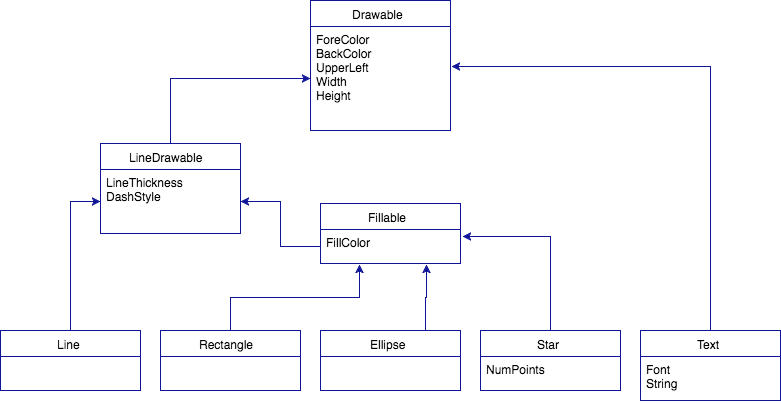

The diagram above was exported from draw.io. Its source (the exported page's mxGraphModel, read from the mxfile embedded in the PNG):
<mxGraphModel dx="767" dy="1159" grid="1" gridSize="10" guides="1" tooltips="1" connect="1" arrows="1" fold="1" page="1" pageScale="1" pageWidth="850" pageHeight="1100" background="#ffffff" math="0" shadow="0">
  <root>
    <mxCell id="0" />
    <mxCell id="1" parent="0" />
    <mxCell id="2" value="Drawable" style="swimlane;html=1;fontStyle=0;childLayout=stackLayout;horizontal=1;startSize=26;fillColor=none;horizontalStack=0;resizeParent=1;resizeLast=0;collapsible=1;marginBottom=0;swimlaneFillColor=#ffffff;strokeColor=#0F1499;" vertex="1" parent="1">
      <mxGeometry x="370" y="190" width="140" height="130" as="geometry">
        <mxRectangle x="370" y="60" width="90" height="26" as="alternateBounds" />
      </mxGeometry>
    </mxCell>
    <mxCell id="3" value="ForeColor&lt;div&gt;BackColor&lt;/div&gt;&lt;div&gt;UpperLeft&lt;/div&gt;&lt;div&gt;Width&lt;/div&gt;&lt;div&gt;Height&lt;/div&gt;" style="text;html=1;strokeColor=none;fillColor=none;align=left;verticalAlign=top;spacingLeft=4;spacingRight=4;whiteSpace=wrap;overflow=hidden;rotatable=0;points=[[0,0.5],[1,0.5]];portConstraint=eastwest;" vertex="1" parent="2">
      <mxGeometry y="26" width="140" height="104" as="geometry" />
    </mxCell>
    <mxCell id="37" style="edgeStyle=orthogonalEdgeStyle;rounded=0;html=1;exitX=0.5;exitY=0;jettySize=auto;orthogonalLoop=1;strokeColor=#0F1499;" edge="1" parent="1" source="7" target="3">
      <mxGeometry relative="1" as="geometry" />
    </mxCell>
    <mxCell id="7" value="LineDrawable" style="swimlane;html=1;fontStyle=0;childLayout=stackLayout;horizontal=1;startSize=26;fillColor=none;horizontalStack=0;resizeParent=1;resizeLast=0;collapsible=1;marginBottom=0;swimlaneFillColor=#ffffff;strokeColor=#0F1499;" vertex="1" parent="1">
      <mxGeometry x="160" y="333" width="140" height="90" as="geometry">
        <mxRectangle x="370" y="60" width="90" height="26" as="alternateBounds" />
      </mxGeometry>
    </mxCell>
    <mxCell id="8" value="LineThickness&lt;div&gt;DashStyle&lt;/div&gt;" style="text;html=1;strokeColor=none;fillColor=none;align=left;verticalAlign=top;spacingLeft=4;spacingRight=4;whiteSpace=wrap;overflow=hidden;rotatable=0;points=[[0,0.5],[1,0.5]];portConstraint=eastwest;" vertex="1" parent="7">
      <mxGeometry y="26" width="140" height="64" as="geometry" />
    </mxCell>
    <mxCell id="9" value="Fillable" style="swimlane;html=1;fontStyle=0;childLayout=stackLayout;horizontal=1;startSize=26;fillColor=none;horizontalStack=0;resizeParent=1;resizeLast=0;collapsible=1;marginBottom=0;swimlaneFillColor=#ffffff;strokeColor=#0F1499;" vertex="1" parent="1">
      <mxGeometry x="380" y="393" width="140" height="60" as="geometry">
        <mxRectangle x="370" y="60" width="90" height="26" as="alternateBounds" />
      </mxGeometry>
    </mxCell>
    <mxCell id="10" value="FillColor" style="text;html=1;strokeColor=none;fillColor=none;align=left;verticalAlign=top;spacingLeft=4;spacingRight=4;whiteSpace=wrap;overflow=hidden;rotatable=0;points=[[0,0.5],[1,0.5]];portConstraint=eastwest;" vertex="1" parent="9">
      <mxGeometry y="26" width="140" height="34" as="geometry" />
    </mxCell>
    <mxCell id="44" style="edgeStyle=orthogonalEdgeStyle;rounded=0;html=1;exitX=0.5;exitY=0;jettySize=auto;orthogonalLoop=1;strokeColor=#0F1499;" edge="1" parent="1" source="11" target="8">
      <mxGeometry relative="1" as="geometry" />
    </mxCell>
    <mxCell id="11" value="Line" style="swimlane;html=1;fontStyle=0;childLayout=stackLayout;horizontal=1;startSize=26;fillColor=none;horizontalStack=0;resizeParent=1;resizeLast=0;collapsible=1;marginBottom=0;swimlaneFillColor=#ffffff;strokeColor=#0F1499;" vertex="1" parent="1">
      <mxGeometry x="60" y="520" width="140" height="60" as="geometry">
        <mxRectangle x="370" y="60" width="90" height="26" as="alternateBounds" />
      </mxGeometry>
    </mxCell>
    <mxCell id="42" style="edgeStyle=orthogonalEdgeStyle;rounded=0;html=1;exitX=0.5;exitY=0;entryX=0.282;entryY=1.03;entryPerimeter=0;jettySize=auto;orthogonalLoop=1;strokeColor=#0F1499;" edge="1" parent="1" source="13" target="10">
      <mxGeometry relative="1" as="geometry" />
    </mxCell>
    <mxCell id="13" value="Rectangle" style="swimlane;html=1;fontStyle=0;childLayout=stackLayout;horizontal=1;startSize=26;fillColor=none;horizontalStack=0;resizeParent=1;resizeLast=0;collapsible=1;marginBottom=0;swimlaneFillColor=#ffffff;strokeColor=#0F1499;" vertex="1" parent="1">
      <mxGeometry x="220" y="520" width="140" height="60" as="geometry">
        <mxRectangle x="370" y="60" width="90" height="26" as="alternateBounds" />
      </mxGeometry>
    </mxCell>
    <mxCell id="43" style="edgeStyle=orthogonalEdgeStyle;rounded=0;html=1;exitX=0.75;exitY=0;entryX=0.754;entryY=1.03;entryPerimeter=0;jettySize=auto;orthogonalLoop=1;strokeColor=#0F1499;" edge="1" parent="1" source="17" target="10">
      <mxGeometry relative="1" as="geometry" />
    </mxCell>
    <mxCell id="17" value="Ellipse" style="swimlane;html=1;fontStyle=0;childLayout=stackLayout;horizontal=1;startSize=26;fillColor=none;horizontalStack=0;resizeParent=1;resizeLast=0;collapsible=1;marginBottom=0;swimlaneFillColor=#ffffff;strokeColor=#0F1499;" vertex="1" parent="1">
      <mxGeometry x="380" y="520" width="140" height="60" as="geometry">
        <mxRectangle x="370" y="60" width="90" height="26" as="alternateBounds" />
      </mxGeometry>
    </mxCell>
    <mxCell id="40" style="edgeStyle=orthogonalEdgeStyle;rounded=0;html=1;exitX=0.5;exitY=0;entryX=1.011;entryY=0.206;entryPerimeter=0;jettySize=auto;orthogonalLoop=1;strokeColor=#0F1499;" edge="1" parent="1" source="28" target="10">
      <mxGeometry relative="1" as="geometry" />
    </mxCell>
    <mxCell id="28" value="Star" style="swimlane;html=1;fontStyle=0;childLayout=stackLayout;horizontal=1;startSize=26;fillColor=none;horizontalStack=0;resizeParent=1;resizeLast=0;collapsible=1;marginBottom=0;swimlaneFillColor=#ffffff;strokeColor=#0F1499;" vertex="1" parent="1">
      <mxGeometry x="540" y="520" width="140" height="60" as="geometry">
        <mxRectangle x="370" y="60" width="90" height="26" as="alternateBounds" />
      </mxGeometry>
    </mxCell>
    <mxCell id="29" value="NumPoints" style="text;html=1;strokeColor=none;fillColor=none;align=left;verticalAlign=top;spacingLeft=4;spacingRight=4;whiteSpace=wrap;overflow=hidden;rotatable=0;points=[[0,0.5],[1,0.5]];portConstraint=eastwest;" vertex="1" parent="28">
      <mxGeometry y="26" width="140" height="34" as="geometry" />
    </mxCell>
    <mxCell id="39" style="edgeStyle=orthogonalEdgeStyle;rounded=0;html=1;exitX=0.5;exitY=0;entryX=1.004;entryY=0.385;entryPerimeter=0;jettySize=auto;orthogonalLoop=1;strokeColor=#0F1499;" edge="1" parent="1" source="35" target="3">
      <mxGeometry relative="1" as="geometry" />
    </mxCell>
    <mxCell id="35" value="Text" style="swimlane;html=1;fontStyle=0;childLayout=stackLayout;horizontal=1;startSize=26;fillColor=none;horizontalStack=0;resizeParent=1;resizeLast=0;collapsible=1;marginBottom=0;swimlaneFillColor=#ffffff;strokeColor=#0F1499;" vertex="1" parent="1">
      <mxGeometry x="700" y="520" width="140" height="70" as="geometry">
        <mxRectangle x="370" y="60" width="90" height="26" as="alternateBounds" />
      </mxGeometry>
    </mxCell>
    <mxCell id="36" value="Font&lt;div&gt;String&lt;/div&gt;&lt;div&gt;&lt;br&gt;&lt;/div&gt;" style="text;html=1;strokeColor=none;fillColor=none;align=left;verticalAlign=top;spacingLeft=4;spacingRight=4;whiteSpace=wrap;overflow=hidden;rotatable=0;points=[[0,0.5],[1,0.5]];portConstraint=eastwest;" vertex="1" parent="35">
      <mxGeometry y="26" width="140" height="44" as="geometry" />
    </mxCell>
    <mxCell id="38" style="edgeStyle=orthogonalEdgeStyle;rounded=0;html=1;exitX=0;exitY=0.5;entryX=1;entryY=0.5;jettySize=auto;orthogonalLoop=1;strokeColor=#0F1499;" edge="1" parent="1" source="10" target="8">
      <mxGeometry relative="1" as="geometry" />
    </mxCell>
  </root>
</mxGraphModel>